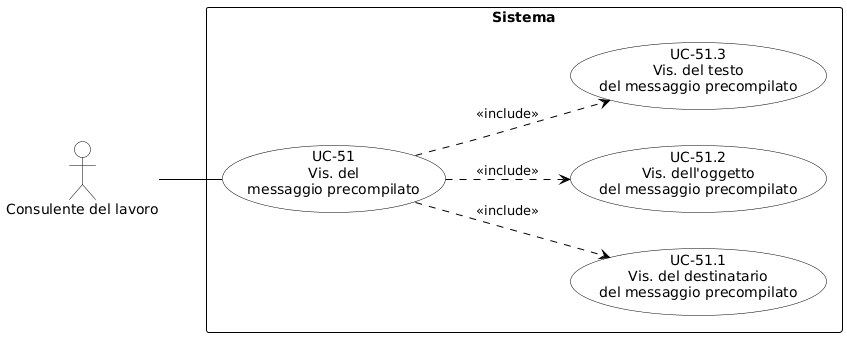

The diagram above was rendered by PlantUML. Its source (embedded in the PNG):
@startuml
skinparam shadowing false
skinparam defaultFontName Arial
left to right direction


skinparam shadowing false
skinparam defaultFontName Arial
left to right direction

skinparam usecase {
    BackgroundColor white
    BorderColor black
    ArrowColor black
}
skinparam actor {
    BackgroundColor white
    BorderColor black
}
skinparam rectangle {
    BorderColor black
    FontStyle bold
}

actor "Consulente del lavoro" as cdl

rectangle "Sistema" {
    usecase "UC-51\nVis. del\nmessaggio precompilato" as UC51

    usecase "UC-51.1\nVis. del destinatario\ndel messaggio precompilato" as UC51_1
    usecase "UC-51.2\nVis. dell'oggetto\ndel messaggio precompilato" as UC51_2
    usecase "UC-51.3\nVis. del testo\ndel messaggio precompilato" as UC51_3

    UC51 .down.> UC51_1 : \n«include»
    UC51 .down.> UC51_2 : \n«include»
    UC51 .down.> UC51_3 : \n«include»
}

cdl -- UC51
@enduml